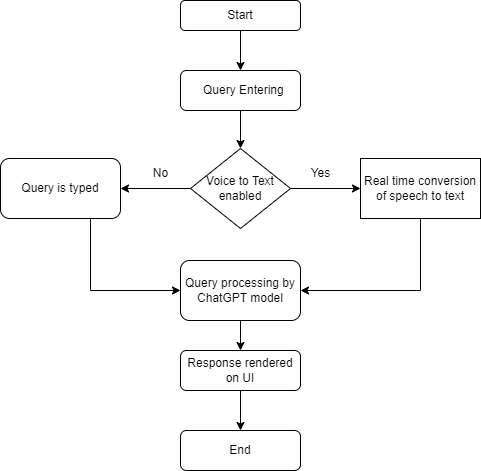

The diagram above was exported from draw.io. Its source (the exported page's mxGraphModel, read from the mxfile embedded in the PNG):
<mxGraphModel dx="1050" dy="541" grid="1" gridSize="10" guides="1" tooltips="1" connect="1" arrows="1" fold="1" page="1" pageScale="1" pageWidth="827" pageHeight="1169" math="0" shadow="0">
  <root>
    <mxCell id="WIyWlLk6GJQsqaUBKTNV-0" />
    <mxCell id="WIyWlLk6GJQsqaUBKTNV-1" parent="WIyWlLk6GJQsqaUBKTNV-0" />
    <mxCell id="pMYGP55bDiBpiTa1Pqze-18" style="edgeStyle=orthogonalEdgeStyle;rounded=0;orthogonalLoop=1;jettySize=auto;html=1;entryX=0.5;entryY=0;entryDx=0;entryDy=0;" edge="1" parent="WIyWlLk6GJQsqaUBKTNV-1" source="WIyWlLk6GJQsqaUBKTNV-3" target="pMYGP55bDiBpiTa1Pqze-0">
      <mxGeometry relative="1" as="geometry" />
    </mxCell>
    <mxCell id="WIyWlLk6GJQsqaUBKTNV-3" value="Start" style="rounded=1;whiteSpace=wrap;html=1;fontSize=12;glass=0;strokeWidth=1;shadow=0;" parent="WIyWlLk6GJQsqaUBKTNV-1" vertex="1">
      <mxGeometry x="320" y="10" width="120" height="30" as="geometry" />
    </mxCell>
    <mxCell id="pMYGP55bDiBpiTa1Pqze-19" style="edgeStyle=orthogonalEdgeStyle;rounded=0;orthogonalLoop=1;jettySize=auto;html=1;entryX=0.5;entryY=0;entryDx=0;entryDy=0;" edge="1" parent="WIyWlLk6GJQsqaUBKTNV-1" source="pMYGP55bDiBpiTa1Pqze-0" target="pMYGP55bDiBpiTa1Pqze-1">
      <mxGeometry relative="1" as="geometry" />
    </mxCell>
    <mxCell id="pMYGP55bDiBpiTa1Pqze-0" value="&amp;nbsp; Query Entering" style="rounded=1;whiteSpace=wrap;html=1;" vertex="1" parent="WIyWlLk6GJQsqaUBKTNV-1">
      <mxGeometry x="320" y="80" width="120" height="40" as="geometry" />
    </mxCell>
    <mxCell id="pMYGP55bDiBpiTa1Pqze-4" value="" style="edgeStyle=orthogonalEdgeStyle;rounded=0;orthogonalLoop=1;jettySize=auto;html=1;" edge="1" parent="WIyWlLk6GJQsqaUBKTNV-1" source="pMYGP55bDiBpiTa1Pqze-1" target="pMYGP55bDiBpiTa1Pqze-3">
      <mxGeometry relative="1" as="geometry" />
    </mxCell>
    <mxCell id="pMYGP55bDiBpiTa1Pqze-7" value="" style="edgeStyle=orthogonalEdgeStyle;rounded=0;orthogonalLoop=1;jettySize=auto;html=1;" edge="1" parent="WIyWlLk6GJQsqaUBKTNV-1" source="pMYGP55bDiBpiTa1Pqze-1" target="pMYGP55bDiBpiTa1Pqze-6">
      <mxGeometry relative="1" as="geometry" />
    </mxCell>
    <mxCell id="pMYGP55bDiBpiTa1Pqze-1" value="Voice to Text enabled" style="rhombus;whiteSpace=wrap;html=1;" vertex="1" parent="WIyWlLk6GJQsqaUBKTNV-1">
      <mxGeometry x="330" y="158" width="100" height="80" as="geometry" />
    </mxCell>
    <mxCell id="pMYGP55bDiBpiTa1Pqze-21" style="edgeStyle=orthogonalEdgeStyle;rounded=0;orthogonalLoop=1;jettySize=auto;html=1;entryX=1;entryY=0.5;entryDx=0;entryDy=0;" edge="1" parent="WIyWlLk6GJQsqaUBKTNV-1" source="pMYGP55bDiBpiTa1Pqze-3" target="pMYGP55bDiBpiTa1Pqze-11">
      <mxGeometry relative="1" as="geometry">
        <Array as="points">
          <mxPoint x="560" y="300" />
        </Array>
      </mxGeometry>
    </mxCell>
    <mxCell id="pMYGP55bDiBpiTa1Pqze-3" value="Real time conversion of speech to text" style="whiteSpace=wrap;html=1;" vertex="1" parent="WIyWlLk6GJQsqaUBKTNV-1">
      <mxGeometry x="500" y="168" width="120" height="60" as="geometry" />
    </mxCell>
    <mxCell id="pMYGP55bDiBpiTa1Pqze-5" value="Yes" style="text;html=1;align=center;verticalAlign=middle;resizable=0;points=[];autosize=1;strokeColor=none;fillColor=none;" vertex="1" parent="WIyWlLk6GJQsqaUBKTNV-1">
      <mxGeometry x="440" y="168" width="40" height="30" as="geometry" />
    </mxCell>
    <mxCell id="pMYGP55bDiBpiTa1Pqze-20" style="edgeStyle=orthogonalEdgeStyle;rounded=0;orthogonalLoop=1;jettySize=auto;html=1;entryX=0;entryY=0.5;entryDx=0;entryDy=0;" edge="1" parent="WIyWlLk6GJQsqaUBKTNV-1" source="pMYGP55bDiBpiTa1Pqze-6" target="pMYGP55bDiBpiTa1Pqze-11">
      <mxGeometry relative="1" as="geometry">
        <Array as="points">
          <mxPoint x="230" y="300" />
        </Array>
      </mxGeometry>
    </mxCell>
    <mxCell id="pMYGP55bDiBpiTa1Pqze-6" value="Query is typed" style="rounded=1;whiteSpace=wrap;html=1;" vertex="1" parent="WIyWlLk6GJQsqaUBKTNV-1">
      <mxGeometry x="140" y="168" width="120" height="60" as="geometry" />
    </mxCell>
    <mxCell id="pMYGP55bDiBpiTa1Pqze-8" value="No" style="text;html=1;align=center;verticalAlign=middle;resizable=0;points=[];autosize=1;strokeColor=none;fillColor=none;" vertex="1" parent="WIyWlLk6GJQsqaUBKTNV-1">
      <mxGeometry x="280" y="168" width="40" height="30" as="geometry" />
    </mxCell>
    <mxCell id="pMYGP55bDiBpiTa1Pqze-23" style="edgeStyle=orthogonalEdgeStyle;rounded=0;orthogonalLoop=1;jettySize=auto;html=1;entryX=0.5;entryY=0;entryDx=0;entryDy=0;" edge="1" parent="WIyWlLk6GJQsqaUBKTNV-1" source="pMYGP55bDiBpiTa1Pqze-11" target="pMYGP55bDiBpiTa1Pqze-12">
      <mxGeometry relative="1" as="geometry" />
    </mxCell>
    <mxCell id="pMYGP55bDiBpiTa1Pqze-11" value="Query processing by ChatGPT model" style="rounded=1;whiteSpace=wrap;html=1;" vertex="1" parent="WIyWlLk6GJQsqaUBKTNV-1">
      <mxGeometry x="320" y="270" width="120" height="60" as="geometry" />
    </mxCell>
    <mxCell id="pMYGP55bDiBpiTa1Pqze-24" style="edgeStyle=orthogonalEdgeStyle;rounded=0;orthogonalLoop=1;jettySize=auto;html=1;entryX=0.5;entryY=0;entryDx=0;entryDy=0;" edge="1" parent="WIyWlLk6GJQsqaUBKTNV-1" source="pMYGP55bDiBpiTa1Pqze-12" target="pMYGP55bDiBpiTa1Pqze-13">
      <mxGeometry relative="1" as="geometry" />
    </mxCell>
    <mxCell id="pMYGP55bDiBpiTa1Pqze-12" value="Response rendered on UI" style="rounded=1;whiteSpace=wrap;html=1;" vertex="1" parent="WIyWlLk6GJQsqaUBKTNV-1">
      <mxGeometry x="320" y="360" width="120" height="40" as="geometry" />
    </mxCell>
    <mxCell id="pMYGP55bDiBpiTa1Pqze-13" value="End" style="rounded=1;whiteSpace=wrap;html=1;" vertex="1" parent="WIyWlLk6GJQsqaUBKTNV-1">
      <mxGeometry x="320" y="440" width="120" height="40" as="geometry" />
    </mxCell>
    <mxCell id="pMYGP55bDiBpiTa1Pqze-17" style="edgeStyle=orthogonalEdgeStyle;rounded=0;orthogonalLoop=1;jettySize=auto;html=1;exitX=0.5;exitY=1;exitDx=0;exitDy=0;" edge="1" parent="WIyWlLk6GJQsqaUBKTNV-1" source="pMYGP55bDiBpiTa1Pqze-0" target="pMYGP55bDiBpiTa1Pqze-0">
      <mxGeometry relative="1" as="geometry" />
    </mxCell>
    <mxCell id="pMYGP55bDiBpiTa1Pqze-22" style="edgeStyle=orthogonalEdgeStyle;rounded=0;orthogonalLoop=1;jettySize=auto;html=1;exitX=0.5;exitY=1;exitDx=0;exitDy=0;" edge="1" parent="WIyWlLk6GJQsqaUBKTNV-1" source="pMYGP55bDiBpiTa1Pqze-11" target="pMYGP55bDiBpiTa1Pqze-11">
      <mxGeometry relative="1" as="geometry" />
    </mxCell>
  </root>
</mxGraphModel>